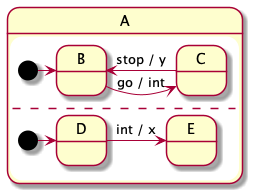

The diagram above was rendered by PlantUML. Its source (embedded in the PNG):
@startuml

state A {
    state B
    state C
    [*] -> B
    B -> C : go / int
    C -> B : stop / y
    --
    state D
    state E
    [*] -> D
    D -> E : int / x
}
@enduml